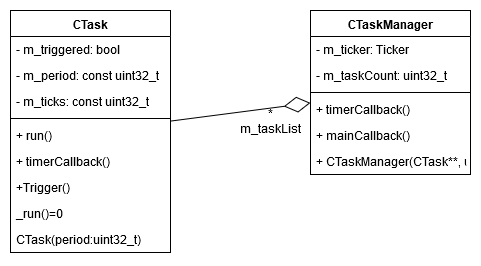

The diagram above was exported from draw.io. Its source (the exported page's mxGraphModel, read from the mxfile embedded in the PNG):
<mxGraphModel dx="1422" dy="778" grid="1" gridSize="10" guides="1" tooltips="1" connect="1" arrows="1" fold="1" page="1" pageScale="1" pageWidth="850" pageHeight="1100" math="0" shadow="0">
  <root>
    <mxCell id="5NmYVJ4Fi7EpA9ZhVYv7-0" />
    <mxCell id="5NmYVJ4Fi7EpA9ZhVYv7-1" parent="5NmYVJ4Fi7EpA9ZhVYv7-0" />
    <mxCell id="5NmYVJ4Fi7EpA9ZhVYv7-2" value="CTask" style="swimlane;fontStyle=1;align=center;verticalAlign=top;childLayout=stackLayout;horizontal=1;startSize=26;horizontalStack=0;resizeParent=1;resizeParentMax=0;resizeLast=0;collapsible=1;marginBottom=0;" parent="5NmYVJ4Fi7EpA9ZhVYv7-1" vertex="1">
      <mxGeometry x="20" y="20" width="160" height="242" as="geometry" />
    </mxCell>
    <mxCell id="5NmYVJ4Fi7EpA9ZhVYv7-3" value="- m_triggered: bool" style="text;strokeColor=none;fillColor=none;align=left;verticalAlign=top;spacingLeft=4;spacingRight=4;overflow=hidden;rotatable=0;points=[[0,0.5],[1,0.5]];portConstraint=eastwest;" parent="5NmYVJ4Fi7EpA9ZhVYv7-2" vertex="1">
      <mxGeometry y="26" width="160" height="26" as="geometry" />
    </mxCell>
    <mxCell id="5NmYVJ4Fi7EpA9ZhVYv7-7" value="- m_period: const uint32_t" style="text;strokeColor=none;fillColor=none;align=left;verticalAlign=top;spacingLeft=4;spacingRight=4;overflow=hidden;rotatable=0;points=[[0,0.5],[1,0.5]];portConstraint=eastwest;dashed=1;" parent="5NmYVJ4Fi7EpA9ZhVYv7-2" vertex="1">
      <mxGeometry y="52" width="160" height="26" as="geometry" />
    </mxCell>
    <mxCell id="5NmYVJ4Fi7EpA9ZhVYv7-6" value="- m_ticks: const uint32_t" style="text;strokeColor=none;fillColor=none;align=left;verticalAlign=top;spacingLeft=4;spacingRight=4;overflow=hidden;rotatable=0;points=[[0,0.5],[1,0.5]];portConstraint=eastwest;dashed=1;" parent="5NmYVJ4Fi7EpA9ZhVYv7-2" vertex="1">
      <mxGeometry y="78" width="160" height="26" as="geometry" />
    </mxCell>
    <mxCell id="5NmYVJ4Fi7EpA9ZhVYv7-4" value="" style="line;strokeWidth=1;fillColor=none;align=left;verticalAlign=middle;spacingTop=-1;spacingLeft=3;spacingRight=3;rotatable=0;labelPosition=right;points=[];portConstraint=eastwest;" parent="5NmYVJ4Fi7EpA9ZhVYv7-2" vertex="1">
      <mxGeometry y="104" width="160" height="8" as="geometry" />
    </mxCell>
    <mxCell id="5NmYVJ4Fi7EpA9ZhVYv7-5" value="+ run()" style="text;strokeColor=none;fillColor=none;align=left;verticalAlign=top;spacingLeft=4;spacingRight=4;overflow=hidden;rotatable=0;points=[[0,0.5],[1,0.5]];portConstraint=eastwest;" parent="5NmYVJ4Fi7EpA9ZhVYv7-2" vertex="1">
      <mxGeometry y="112" width="160" height="26" as="geometry" />
    </mxCell>
    <mxCell id="5NmYVJ4Fi7EpA9ZhVYv7-8" value="+ timerCallback()" style="text;strokeColor=none;fillColor=none;align=left;verticalAlign=top;spacingLeft=4;spacingRight=4;overflow=hidden;rotatable=0;points=[[0,0.5],[1,0.5]];portConstraint=eastwest;dashed=1;" parent="5NmYVJ4Fi7EpA9ZhVYv7-2" vertex="1">
      <mxGeometry y="138" width="160" height="26" as="geometry" />
    </mxCell>
    <mxCell id="5NmYVJ4Fi7EpA9ZhVYv7-9" value="+Trigger()" style="text;strokeColor=none;fillColor=none;align=left;verticalAlign=top;spacingLeft=4;spacingRight=4;overflow=hidden;rotatable=0;points=[[0,0.5],[1,0.5]];portConstraint=eastwest;dashed=1;" parent="5NmYVJ4Fi7EpA9ZhVYv7-2" vertex="1">
      <mxGeometry y="164" width="160" height="26" as="geometry" />
    </mxCell>
    <mxCell id="5NmYVJ4Fi7EpA9ZhVYv7-10" value="_run()=0" style="text;strokeColor=none;fillColor=none;align=left;verticalAlign=top;spacingLeft=4;spacingRight=4;overflow=hidden;rotatable=0;points=[[0,0.5],[1,0.5]];portConstraint=eastwest;dashed=1;" parent="5NmYVJ4Fi7EpA9ZhVYv7-2" vertex="1">
      <mxGeometry y="190" width="160" height="26" as="geometry" />
    </mxCell>
    <mxCell id="5NmYVJ4Fi7EpA9ZhVYv7-11" value="CTask(period:uint32_t)" style="text;strokeColor=none;fillColor=none;align=left;verticalAlign=top;spacingLeft=4;spacingRight=4;overflow=hidden;rotatable=0;points=[[0,0.5],[1,0.5]];portConstraint=eastwest;dashed=1;" parent="5NmYVJ4Fi7EpA9ZhVYv7-2" vertex="1">
      <mxGeometry y="216" width="160" height="26" as="geometry" />
    </mxCell>
    <mxCell id="5NmYVJ4Fi7EpA9ZhVYv7-12" value="CTaskManager" style="swimlane;fontStyle=1;align=center;verticalAlign=top;childLayout=stackLayout;horizontal=1;startSize=26;horizontalStack=0;resizeParent=1;resizeParentMax=0;resizeLast=0;collapsible=1;marginBottom=0;" parent="5NmYVJ4Fi7EpA9ZhVYv7-1" vertex="1">
      <mxGeometry x="320" y="20" width="160" height="164" as="geometry" />
    </mxCell>
    <mxCell id="5NmYVJ4Fi7EpA9ZhVYv7-21" value="- m_ticker: Ticker" style="text;strokeColor=none;fillColor=none;align=left;verticalAlign=top;spacingLeft=4;spacingRight=4;overflow=hidden;rotatable=0;points=[[0,0.5],[1,0.5]];portConstraint=eastwest;" parent="5NmYVJ4Fi7EpA9ZhVYv7-12" vertex="1">
      <mxGeometry y="26" width="160" height="26" as="geometry" />
    </mxCell>
    <mxCell id="5NmYVJ4Fi7EpA9ZhVYv7-20" value="- m_taskCount: uint32_t" style="text;strokeColor=none;fillColor=none;align=left;verticalAlign=top;spacingLeft=4;spacingRight=4;overflow=hidden;rotatable=0;points=[[0,0.5],[1,0.5]];portConstraint=eastwest;" parent="5NmYVJ4Fi7EpA9ZhVYv7-12" vertex="1">
      <mxGeometry y="52" width="160" height="26" as="geometry" />
    </mxCell>
    <mxCell id="5NmYVJ4Fi7EpA9ZhVYv7-14" value="" style="line;strokeWidth=1;fillColor=none;align=left;verticalAlign=middle;spacingTop=-1;spacingLeft=3;spacingRight=3;rotatable=0;labelPosition=right;points=[];portConstraint=eastwest;" parent="5NmYVJ4Fi7EpA9ZhVYv7-12" vertex="1">
      <mxGeometry y="78" width="160" height="8" as="geometry" />
    </mxCell>
    <mxCell id="5NmYVJ4Fi7EpA9ZhVYv7-24" value="+ timerCallback()" style="text;strokeColor=none;fillColor=none;align=left;verticalAlign=top;spacingLeft=4;spacingRight=4;overflow=hidden;rotatable=0;points=[[0,0.5],[1,0.5]];portConstraint=eastwest;" parent="5NmYVJ4Fi7EpA9ZhVYv7-12" vertex="1">
      <mxGeometry y="86" width="160" height="26" as="geometry" />
    </mxCell>
    <mxCell id="5NmYVJ4Fi7EpA9ZhVYv7-23" value="+ mainCallback()" style="text;strokeColor=none;fillColor=none;align=left;verticalAlign=top;spacingLeft=4;spacingRight=4;overflow=hidden;rotatable=0;points=[[0,0.5],[1,0.5]];portConstraint=eastwest;" parent="5NmYVJ4Fi7EpA9ZhVYv7-12" vertex="1">
      <mxGeometry y="112" width="160" height="26" as="geometry" />
    </mxCell>
    <mxCell id="5NmYVJ4Fi7EpA9ZhVYv7-22" value="+ CTaskManager(CTask**, uint32_t, float)" style="text;strokeColor=none;fillColor=none;align=left;verticalAlign=top;spacingLeft=4;spacingRight=4;overflow=hidden;rotatable=0;points=[[0,0.5],[1,0.5]];portConstraint=eastwest;" parent="5NmYVJ4Fi7EpA9ZhVYv7-12" vertex="1">
      <mxGeometry y="138" width="160" height="26" as="geometry" />
    </mxCell>
    <mxCell id="5NmYVJ4Fi7EpA9ZhVYv7-25" value="" style="endArrow=diamondThin;endFill=0;endSize=24;html=1;" parent="5NmYVJ4Fi7EpA9ZhVYv7-1" source="5NmYVJ4Fi7EpA9ZhVYv7-2" target="5NmYVJ4Fi7EpA9ZhVYv7-12" edge="1">
      <mxGeometry width="160" relative="1" as="geometry">
        <mxPoint x="20" y="290" as="sourcePoint" />
        <mxPoint x="180" y="290" as="targetPoint" />
      </mxGeometry>
    </mxCell>
    <mxCell id="5NmYVJ4Fi7EpA9ZhVYv7-26" value="&lt;div&gt;* &lt;br&gt;&lt;/div&gt;&lt;div&gt;m_taskList&lt;/div&gt;" style="text;html=1;resizable=0;points=[];align=center;verticalAlign=middle;labelBackgroundColor=none;" parent="5NmYVJ4Fi7EpA9ZhVYv7-25" vertex="1" connectable="0">
      <mxGeometry x="0.3893" y="2" relative="1" as="geometry">
        <mxPoint x="3" y="16" as="offset" />
      </mxGeometry>
    </mxCell>
  </root>
</mxGraphModel>